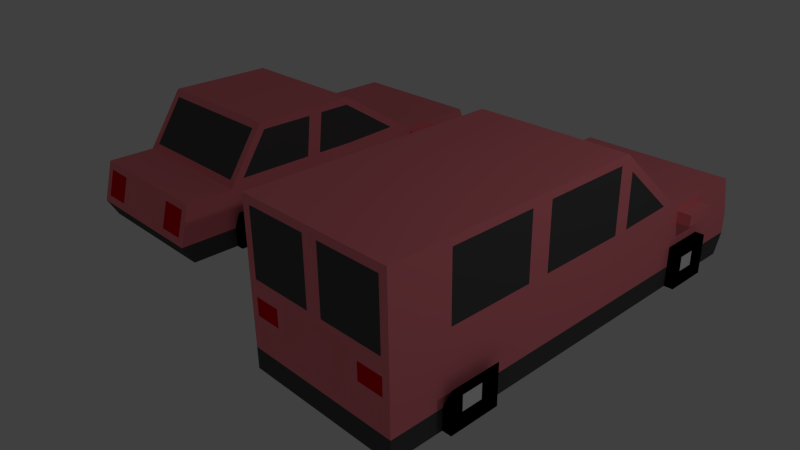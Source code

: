 # Source: car.blend  (saved by Blender 2.73.0; exported with 4.5.12 LTS)
import bpy
from mathutils import Matrix  # noqa: F401  (used for matrix-valued properties, if any)

bpy.ops.wm.read_factory_settings(use_empty=True)
scene = bpy.context.scene
scene.name = 'Scene'

# ---- collections
col_collection_1 = bpy.data.collections.new('Collection 1'); scene.collection.children.link(col_collection_1)

# ---- materials (node trees are filled in below, after node groups)
mat_material = bpy.data.materials.new('Material')
mat_material.alpha_threshold = 0.0
mat_material.use_transparent_shadow = False
mat_material.diffuse_color = (1.0, 0.2512, 0.2918, 1.0)
mat_material.roughness = 0.5
mat_material.line_color = (0.0, 0.0, 0.0, 1.0)
mat_wheel = bpy.data.materials.new('Wheel')
mat_wheel.alpha_threshold = 0.0
mat_wheel.use_transparent_shadow = False
mat_wheel.diffuse_color = (0.0, 0.0, 0.0, 1.0)
mat_wheel.roughness = 0.5
mat_rim = bpy.data.materials.new('Rim')
mat_rim.alpha_threshold = 0.0
mat_rim.use_transparent_shadow = False
mat_rim.diffuse_color = (1.0, 1.0, 1.0, 1.0)
mat_rim.roughness = 0.5
mat_bodykit = bpy.data.materials.new('BodyKit')
mat_bodykit.alpha_threshold = 0.0
mat_bodykit.use_transparent_shadow = False
mat_bodykit.diffuse_color = (0.08898, 0.08898, 0.08898, 1.0)
mat_bodykit.roughness = 0.5
mat_breaklight = bpy.data.materials.new('BreakLight')
mat_breaklight.alpha_threshold = 0.0
mat_breaklight.use_transparent_shadow = False
mat_breaklight.diffuse_color = (0.8, 0.0, 0.005272, 1.0)
mat_breaklight.roughness = 0.5

# ---- material node trees

# ---- world
world_world = bpy.data.worlds.new('World'); scene.world = world_world
world_world.color = (0.05088, 0.05088, 0.05088)
world_world.use_sun_shadow = False
world_world.sun_shadow_jitter_overblur = 0.0
world_world.cycles.sampling_method = 'MANUAL'
world_world.cycles.sample_map_resolution = 256

# ---- cameras
cam_camera = bpy.data.cameras.new('Camera')
cam_camera.clip_end = 100.0
cam_camera.lens = 35.0
cam_camera.sensor_width = 32.0
cam_camera.sensor_height = 18.0
cam_camera.ortho_scale = 7.314
cam_camera.dof.focus_distance = 0.0
cam_camera.dof.aperture_fstop = 128.0

# ---- lights
light_lamp = bpy.data.lights.new('Lamp', 'POINT')
light_lamp.transmission_factor = 0.0
light_lamp.cutoff_distance = 30.0
light_lamp.energy = 100.0
light_lamp.shadow_buffer_clip_start = 1.001
light_lamp.shadow_soft_size = 0.1
light_lamp.shadow_maximum_resolution = 0.006
light_lamp.use_absolute_resolution = True
light_lamp.cycles.use_multiple_importance_sampling = False

# ---- meshes
me_cube_001 = bpy.data.meshes.new('Cube.001')
me_cube_001.from_pydata([(-1.004, -1.776, 0.0), (-1.004, 1.942, 0.0), (-1.004, 1.942, 0.8551), (-1.004, 0.8485, 0.0), (-1.0, 0.8485, 1.576), (-1.004, 3.106, 0.0), (-1.004, 3.106, 0.8551), (-1.004, 2.524, 0.8551), (-1.004, 2.524, 0.0), (-1.004, -1.776, 0.8128), (-1.004, 1.942, 0.5211), (-1.004, 0.8485, 0.8128), (-1.004, 3.23, 0.5211), (-1.004, 2.524, 0.5211), (-1.004, -0.1178, 0.0), (-1.0, 0.2859, 1.576), (-1.004, 0.3092, 0.9128), (-1.004, -0.4864, 0.0), (-1.0, 0.005739, 1.576), (-1.004, -0.08329, 0.8128), (-1.004, -1.128, 0.0), (-1.0, -0.6137, 1.576), (-1.004, -1.128, 0.8128), (-1.004, 0.8485, 0.2634), (-1.004, 2.524, 0.2634), (-1.004, -1.925, 0.2634), (-1.004, 1.942, 0.2634), (-1.004, 3.23, 0.2634), (-1.004, -0.1178, 0.2634), (-1.004, -0.4864, 0.2634), (-1.004, -1.128, 0.2634), (5.96e-08, 1.942, 0.0), (0.0, -1.776, 0.0), (0.0, 1.942, 0.8551), (0.0, -1.071, 0.898), (0.0, 0.8485, 1.576), (0.0, 0.8485, 0.0), (5.96e-08, 3.106, 0.0), (0.0, 3.106, 0.8551), (5.96e-08, 2.524, 0.0), (0.0, 2.524, 0.8551), (1.192e-07, 3.23, 0.5211), (0.0, -1.776, 0.8128), (0.0, 0.2859, 1.576), (0.0, -0.1178, 0.0), (0.0, 0.005738, 1.576), (0.0, -0.4864, 0.0), (0.0, -0.6137, 1.576), (0.0, -1.128, 0.0), (0.0, -1.925, 0.2634), (1.192e-07, 3.23, 0.2634), (-1.12, 1.942, -2.98e-08), (-1.12, 2.524, -2.98e-08), (-1.12, 1.942, 0.5211), (-1.12, 2.524, 0.5211), (-1.12, 2.524, 0.2606), (-1.12, 1.942, 0.2606), (-1.12, 2.423, 0.1012), (-1.12, 2.043, 0.1012), (-1.12, 2.423, 0.2606), (-1.12, 2.043, 0.2606), (-1.12, 2.043, 0.4199), (-1.12, 2.423, 0.4199), (-1.083, 2.347, 0.165), (-1.083, 2.119, 0.165), (-1.083, 2.347, 0.2606), (-1.083, 2.119, 0.2606), (-1.083, 2.119, 0.3562), (-1.083, 2.347, 0.3562), (-1.118, -0.4864, 0.0), (-1.118, -1.128, 0.0), (-1.118, -0.4864, 0.5211), (-1.118, -1.128, 0.5211), (-1.118, -1.028, 0.1), (-1.118, -0.5864, 0.1), (-1.118, -0.5864, 0.4211), (-1.118, -1.028, 0.4211), (-1.082, -0.9393, 0.1642), (-1.082, -0.6746, 0.1642), (-1.082, -0.6746, 0.3569), (-1.082, -0.9393, 0.3569), (0.0, 1.867, 0.921), (-0.904, 1.867, 0.921), (-0.9003, 0.9237, 1.51), (0.0, 0.9237, 1.51), (-0.9273, 3.201, 0.5961), (-0.9273, 3.135, 0.7801), (-0.5347, 3.135, 0.7801), (-0.5347, 3.201, 0.5961), (-1.004, 2.019, 0.6271), (-1.004, 2.019, 0.7785), (-1.004, 2.448, 0.7785), (-1.004, 2.448, 0.6271), (-1.175, 2.019, 0.6271), (-1.175, 2.019, 0.7785), (-1.175, 2.448, 0.7785), (-1.175, 2.448, 0.6271), (-1.001, 0.8185, 1.476), (-1.004, 1.627, 0.943), (-1.001, 0.3749, 1.476), (-1.004, 0.1969, 0.8128), (-1.004, 0.8466, 0.9128), (-1.001, 0.005739, 1.476), (-1.001, 0.1735, 1.476), (-1.004, -0.08329, 0.9128), (-1.004, 0.1079, 0.9128), (-1.001, -0.5605, 1.476), (-1.004, -0.9396, 0.9128), (-0.9005, -0.6697, 1.493), (0.0, -0.6696, 1.493), (0.0, -1.127, 0.8153), (-0.9039, -1.072, 0.896), (-0.9043, -1.899, 0.36), (-0.9043, -1.803, 0.7163), (-0.5173, -1.803, 0.7163), (-0.5173, -1.899, 0.36)], [], [(48, 32, 0, 20), (9, 42, 110, 22), (81, 82, 83, 84), (31, 36, 3, 1), (50, 37, 5, 27), (13, 7, 6, 12), (39, 8, 5, 37), (31, 1, 8, 39), (92, 89, 93, 96), (24, 13, 12, 27), (87, 88, 85, 86), (28, 100, 11, 23), (10, 26, 23, 11, 2), (115, 114, 113, 112), (29, 19, 100, 28), (35, 4, 15, 43), (36, 44, 14, 3), (30, 22, 19, 29), (43, 15, 18, 45), (44, 46, 17, 14), (25, 9, 22, 30), (45, 18, 21, 47), (46, 48, 20, 17), (0, 25, 30, 20), (30, 29, 71, 72), (17, 29, 28, 14), (32, 49, 25, 0), (3, 23, 26, 1), (14, 28, 23, 3), (8, 24, 27, 5), (41, 50, 27, 12), (1, 26, 56, 51), (2, 33, 40, 7), (7, 40, 38, 6), (58, 60, 66, 64), (13, 24, 55, 54), (10, 13, 54, 53), (26, 10, 53, 56), (24, 8, 52, 55), (8, 1, 51, 52), (58, 57, 52, 51), (57, 59, 55, 52), (61, 60, 56, 53), (62, 61, 53, 54), (59, 62, 54, 55), (60, 58, 51, 56), (63, 64, 66, 67, 68, 65), (62, 59, 65, 68), (61, 62, 68, 67), (60, 61, 67, 66), (59, 57, 63, 65), (57, 58, 64, 63), (76, 75, 79, 80), (20, 30, 72, 70), (29, 17, 69, 71), (17, 20, 70, 69), (73, 74, 69, 70), (74, 75, 71, 69), (76, 73, 70, 72), (75, 76, 72, 71), (77, 80, 79, 78), (73, 76, 80, 77), (75, 74, 78, 79), (74, 73, 77, 78), (82, 81, 33, 2), (83, 82, 2, 4), (84, 83, 4, 35), (86, 85, 12, 6), (87, 86, 6, 38), (85, 88, 41, 12), (88, 87, 38, 41), (90, 89, 10, 2), (91, 90, 2, 7), (92, 91, 7, 13), (89, 92, 13, 10), (93, 94, 95, 96), (91, 92, 96, 95), (90, 91, 95, 94), (89, 90, 94, 93), (109, 108, 111, 34), (98, 101, 16, 99, 97), (98, 97, 4, 2), (97, 99, 15, 4), (99, 16, 100, 15), (16, 101, 11, 100), (101, 98, 2, 11), (103, 105, 104, 107, 106, 102), (103, 102, 18, 15), (104, 105, 100, 19), (102, 106, 21, 18), (107, 104, 19, 22), (106, 107, 22, 21), (105, 103, 15, 100), (108, 109, 47, 21), (34, 111, 22, 110), (111, 108, 21, 22), (112, 113, 9, 25), (113, 114, 42, 9), (115, 112, 25, 49), (114, 115, 49, 42)])
me_cube_001.polygons.foreach_set('material_index', [0, 0, 3, 0, 3, 0, 0, 0, 0, 0, 2, 0, 0, 4, 0, 0, 0, 0, 0, 0, 0, 0, 0, 3, 1, 3, 3, 3, 3, 3, 0, 1, 0, 0, 1, 1, 1, 1, 1, 1, 1, 1, 1, 1, 1, 1, 2, 1, 1, 1, 1, 1, 1, 1, 1, 1, 1, 1, 1, 1, 2, 1, 1, 1, 0, 0, 0, 0, 0, 0, 0, 0, 0, 0, 0, 0, 0, 0, 0, 3, 3, 0, 0, 0, 0, 0, 3, 0, 0, 0, 0, 0, 0, 0, 0, 0, 0, 0, 0, 0])
me_cube_001.materials.append(mat_material)
me_cube_001.materials.append(mat_wheel)
me_cube_001.materials.append(mat_rim)
me_cube_001.materials.append(mat_bodykit)
me_cube_001.materials.append(mat_breaklight)
me_cube_001.use_remesh_preserve_volume = False
me_cube_001.use_remesh_preserve_attributes = False
me_cube_001.use_mirror_vertex_groups = False
me_cube_001.update()
me_cube = bpy.data.meshes.new('Cube')
me_cube.from_pydata([(-1.004, -2.5, 0.0), (-1.004, 1.942, 0.0), (-1.0, -2.5, 2.0), (-1.004, 1.942, 1.042), (-1.004, 0.8485, 0.0), (-1.0, 0.8485, 2.0), (-1.004, 3.106, 0.0), (-1.004, 3.106, 1.042), (-1.004, 2.524, 1.042), (-1.004, 2.524, 0.0), (-1.004, -2.5, 1.0), (-1.004, 1.942, 0.5211), (-1.004, 0.8485, 1.0), (-1.004, 3.23, 0.5211), (-1.004, 2.524, 0.5211), (-1.004, -0.3976, 0.0), (-1.0, -0.3976, 2.0), (-1.004, -0.3976, 1.0), (-1.004, -1.21, 0.0), (-1.0, -0.6777, 2.0), (-1.004, -0.6777, 1.0), (-1.004, -1.851, 0.0), (-1.0, -1.851, 2.0), (-1.004, -1.851, 1.0), (-1.004, 0.8485, 0.2634), (-1.004, 2.524, 0.2634), (-1.004, -2.5, 0.2634), (-1.004, 1.942, 0.2634), (-1.004, 3.23, 0.2634), (-1.004, -0.3976, 0.2634), (-1.004, -1.21, 0.2634), (-1.004, -1.851, 0.2634), (5.96e-08, 1.942, 0.0), (1.192e-07, -2.5, 0.0), (1.192e-07, 1.942, 1.042), (-3.576e-07, -2.5, 2.0), (0.0, 0.8485, 2.0), (0.0, 0.8485, 0.0), (5.96e-08, 3.106, 0.0), (1.192e-07, 3.106, 1.042), (5.96e-08, 2.524, 0.0), (1.192e-07, 2.524, 1.042), (1.192e-07, 3.23, 0.5211), (-1.788e-07, -2.5, 1.0), (0.0, -0.3976, 2.0), (0.0, -0.3976, 0.0), (-2.384e-07, -0.6777, 2.0), (0.0, -1.21, 0.0), (-2.98e-07, -1.851, 2.0), (0.0, -1.851, 0.0), (0.0, -2.5, 0.2634), (1.192e-07, 3.23, 0.2634), (-1.12, 1.942, -2.98e-08), (-1.12, 2.524, -2.98e-08), (-1.12, 1.942, 0.5211), (-1.12, 2.524, 0.5211), (-1.12, 2.524, 0.2606), (-1.12, 1.942, 0.2606), (-1.12, 2.423, 0.1012), (-1.12, 2.043, 0.1012), (-1.12, 2.423, 0.2606), (-1.12, 2.043, 0.2606), (-1.12, 2.043, 0.4199), (-1.12, 2.423, 0.4199), (-1.083, 2.347, 0.165), (-1.083, 2.119, 0.165), (-1.083, 2.347, 0.2606), (-1.083, 2.119, 0.2606), (-1.083, 2.119, 0.3562), (-1.083, 2.347, 0.3562), (-1.118, -1.21, 0.0), (-1.118, -1.851, 0.0), (-1.118, -1.21, 0.5211), (-1.118, -1.851, 0.5211), (-1.118, -1.751, 0.1), (-1.118, -1.31, 0.1), (-1.118, -1.31, 0.4211), (-1.118, -1.751, 0.4211), (-1.082, -1.663, 0.1642), (-1.082, -1.398, 0.1642), (-1.082, -1.398, 0.3569), (-1.082, -1.663, 0.3569), (-0.9039, -2.5, 1.1), (-0.9004, -2.5, 1.9), (-0.1, -2.5, 1.9), (-0.1, -2.5, 1.1), (-1.0, -0.3976, 1.9), (-1.0, 0.7485, 1.9), (-1.004, 0.7485, 1.1), (-1.004, -0.3976, 1.1), (-1.0, -0.6777, 1.9), (-1.004, -0.6777, 1.1), (-1.0, -1.751, 1.9), (-1.004, -1.751, 1.1), (-1.001, 0.9485, 1.779), (-1.004, 1.687, 1.132), (-1.004, 0.9485, 1.104), (0.0, 1.867, 1.108), (-0.904, 1.867, 1.108), (-0.9003, 0.9237, 1.934), (0.0, 0.9237, 1.934), (-0.9273, 3.212, 0.5961), (-0.9273, 3.124, 0.9672), (-0.5347, 3.124, 0.9672), (-0.5347, 3.212, 0.5961), (-1.004, 2.019, 0.8143), (-1.004, 2.019, 0.9657), (-1.004, 2.448, 0.9657), (-1.004, 2.448, 0.8143), (-1.175, 2.019, 0.8143), (-1.175, 2.019, 0.9657), (-1.175, 2.448, 0.9657), (-1.175, 2.448, 0.8143), (-0.9135, -2.5, 0.6778), (-0.9135, -2.5, 0.8975), (-0.5841, -2.5, 0.8975), (-0.5841, -2.5, 0.6778)], [], [(49, 33, 0, 21), (48, 22, 2, 35), (85, 84, 83, 82), (95, 96, 94), (89, 86, 87, 88), (97, 98, 99, 100), (32, 37, 4, 1), (51, 38, 6, 28), (14, 8, 7, 13), (40, 9, 6, 38), (32, 1, 9, 40), (108, 105, 109, 112), (25, 14, 13, 28), (103, 104, 101, 102), (29, 17, 12, 24), (11, 27, 24, 12, 3), (116, 115, 114, 113), (30, 20, 17, 29), (36, 5, 16, 44), (37, 45, 15, 4), (31, 23, 20, 30), (44, 16, 19, 46), (45, 47, 18, 15), (26, 10, 23, 31), (10, 2, 22, 23), (46, 19, 22, 48), (47, 49, 21, 18), (0, 26, 31, 21), (31, 30, 72, 73), (18, 30, 29, 15), (33, 50, 26, 0), (4, 24, 27, 1), (15, 29, 24, 4), (9, 25, 28, 6), (42, 51, 28, 13), (1, 27, 57, 52), (3, 34, 41, 8), (8, 41, 39, 7), (59, 61, 67, 65), (14, 25, 56, 55), (11, 14, 55, 54), (27, 11, 54, 57), (25, 9, 53, 56), (9, 1, 52, 53), (59, 58, 53, 52), (58, 60, 56, 53), (62, 61, 57, 54), (63, 62, 54, 55), (60, 63, 55, 56), (61, 59, 52, 57), (64, 65, 67, 68, 69, 66), (63, 60, 66, 69), (62, 63, 69, 68), (61, 62, 68, 67), (60, 58, 64, 66), (58, 59, 65, 64), (77, 76, 80, 81), (21, 31, 73, 71), (30, 18, 70, 72), (18, 21, 71, 70), (74, 75, 70, 71), (75, 76, 72, 70), (77, 74, 71, 73), (76, 77, 73, 72), (78, 81, 80, 79), (74, 77, 81, 78), (76, 75, 79, 80), (75, 74, 78, 79), (82, 83, 2, 10), (83, 84, 35, 2), (85, 82, 10, 43), (84, 85, 43, 35), (87, 86, 16, 5), (88, 87, 5, 12), (89, 88, 12, 17), (86, 90, 19, 16), (91, 89, 17, 20), (90, 92, 22, 19), (93, 91, 20, 23), (92, 93, 23, 22), (95, 94, 5, 3), (94, 96, 12, 5), (96, 95, 3, 12), (98, 97, 34, 3), (99, 98, 3, 5), (100, 99, 5, 36), (102, 101, 13, 7), (103, 102, 7, 39), (101, 104, 42, 13), (104, 103, 39, 42), (89, 91, 90, 86), (90, 91, 93, 92), (106, 105, 11, 3), (107, 106, 3, 8), (108, 107, 8, 14), (105, 108, 14, 11), (109, 110, 111, 112), (107, 108, 112, 111), (106, 107, 111, 110), (105, 106, 110, 109), (113, 114, 10, 26), (114, 115, 43, 10), (116, 113, 26, 50), (115, 116, 50, 43)])
me_cube.polygons.foreach_set('material_index', [0, 0, 3, 3, 3, 3, 0, 3, 0, 0, 0, 0, 0, 2, 0, 0, 4, 0, 0, 0, 0, 0, 0, 0, 0, 0, 0, 3, 1, 3, 3, 3, 3, 3, 0, 1, 0, 0, 1, 1, 1, 1, 1, 1, 1, 1, 1, 1, 1, 1, 2, 1, 1, 1, 1, 1, 1, 1, 1, 1, 1, 1, 1, 1, 2, 1, 1, 1, 0, 0, 0, 0, 0, 0, 0, 0, 0, 0, 0, 0, 0, 0, 0, 0, 0, 0, 0, 0, 0, 0, 0, 3, 0, 0, 0, 0, 0, 0, 0, 0, 0, 0, 0, 0])
me_cube.materials.append(mat_material)
me_cube.materials.append(mat_wheel)
me_cube.materials.append(mat_rim)
me_cube.materials.append(mat_bodykit)
me_cube.materials.append(mat_breaklight)
me_cube.use_remesh_preserve_volume = False
me_cube.use_remesh_preserve_attributes = False
me_cube.use_mirror_vertex_groups = False
me_cube.update()

# ---- objects
ob_sedan = bpy.data.objects.new('Sedan', me_cube_001)
ob_mini_truck = bpy.data.objects.new('Mini Truck', me_cube)
ob_lamp = bpy.data.objects.new('Lamp', light_lamp)
ob_camera = bpy.data.objects.new('Camera', cam_camera)

# ---- transforms, parenting, visibility, modifiers, constraints
ob_sedan.location = (-2.422, 0.0, 0.0)
ob_sedan.lock_rotations_4d = False
ob_sedan.empty_display_type = 'ARROWS'
ob_sedan.lineart.crease_threshold = 0.0
_m = ob_sedan.modifiers.new('Mirror', 'MIRROR')
_m.use_clip = True
ob_mini_truck.location = (2.025, 0.0, 0.0)
ob_mini_truck.lock_rotations_4d = False
ob_mini_truck.empty_display_type = 'ARROWS'
ob_mini_truck.lineart.crease_threshold = 0.0
_m = ob_mini_truck.modifiers.new('Mirror', 'MIRROR')
_m.use_clip = True
ob_lamp.location = (7.7, 1.005, 5.904)
ob_lamp.rotation_euler = (0.6503, 0.05522, 1.866)
ob_lamp.lock_rotations_4d = False
ob_lamp.empty_display_type = 'ARROWS'
ob_lamp.color = (0.0, 0.0, 0.0, 0.0)
ob_lamp.lineart.crease_threshold = 0.0
ob_camera.location = (7.481, -6.508, 5.344)
ob_camera.rotation_euler = (1.109, 0.01082, 0.8149)
ob_camera.lock_rotations_4d = False
ob_camera.empty_display_type = 'ARROWS'
ob_camera.color = (0.0, 0.0, 0.0, 0.0)
ob_camera.display_type = 'WIRE'
ob_camera.lineart.crease_threshold = 0.0

# ---- collection membership
col_collection_1.objects.link(ob_sedan)
col_collection_1.objects.link(ob_mini_truck)
col_collection_1.objects.link(ob_lamp)
col_collection_1.objects.link(ob_camera)

# ---- scene / render settings (as saved in the file)
scene.camera = ob_camera
scene.frame_start = 1; scene.frame_end = 250; scene.frame_set(1)
scene.render.engine = 'BLENDER_EEVEE_NEXT'
scene.render.resolution_percentage = 50
scene.render.dither_intensity = 0.0
scene.cycles.use_denoising = False
scene.cycles.samples = 10
scene.cycles.sampling_pattern = 'TABULATED_SOBOL'
scene.cycles.light_sampling_threshold = 0.0
scene.cycles.use_adaptive_sampling = False
scene.cycles.use_light_tree = False
scene.cycles.blur_glossy = 0.0
scene.cycles.pixel_filter_type = 'GAUSSIAN'
scene.cycles.sample_clamp_indirect = 0.0
scene.view_settings.view_transform = 'Standard'
bpy.context.view_layer.update()
